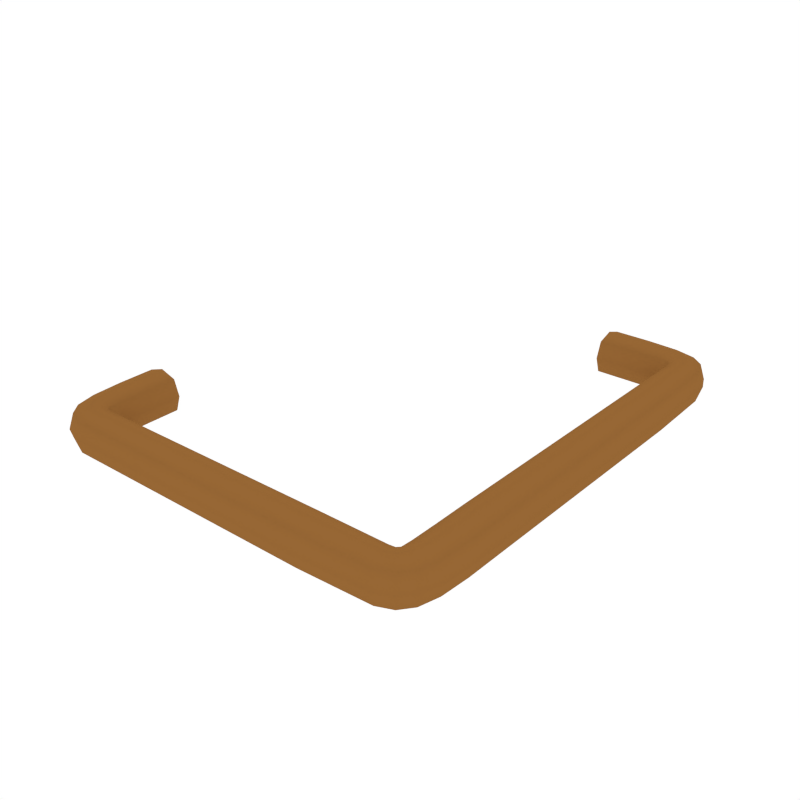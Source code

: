 # Source: Pipe_Corner.blend  (saved by Blender 2.79.0; exported with 4.5.12 LTS)
import bpy
from mathutils import Matrix  # noqa: F401  (used for matrix-valued properties, if any)

bpy.ops.wm.read_factory_settings(use_empty=True)
scene = bpy.context.scene
scene.name = 'Scene'

# ---- collections
col_collection_1 = bpy.data.collections.new('Collection 1'); scene.collection.children.link(col_collection_1)

# ---- materials (node trees are filled in below, after node groups)
mat_orange = bpy.data.materials.new('Orange')
mat_orange.alpha_threshold = 0.0
mat_orange.diffuse_color = (0.3108, 0.1363, 0.03522, 1.0)
mat_orange.roughness = 0.5

# ---- node groups
ng_auto_smooth = bpy.data.node_groups.new('Auto Smooth', 'GeometryNodeTree')
_s = ng_auto_smooth.interface.new_socket(name='Geometry', in_out='OUTPUT', socket_type='NodeSocketGeometry')
_s = ng_auto_smooth.interface.new_socket(name='Geometry', in_out='INPUT', socket_type='NodeSocketGeometry')
_s = ng_auto_smooth.interface.new_socket(name='Angle', in_out='INPUT', socket_type='NodeSocketFloat')
_s.subtype = 'ANGLE'
_s.min_value = 0.0
_s.max_value = 3.142
ng_auto_smooth.is_modifier = True
_N = ng_auto_smooth.nodes; _L = ng_auto_smooth.links
n0 = _N.new('NodeGroupOutput'); n0.name = 'Group Output'; n0.location = (480, -100)
n1 = _N.new('NodeGroupInput'); n1.name = 'Group Input'; n1.location = (-420, -300)
n2 = _N.new('NodeGroupInput'); n2.name = 'Group Input.001'; n2.location = (-60, -100)
n3 = _N.new('GeometryNodeSetShadeSmooth'); n3.name = 'Set Shade Smooth'; n3.location = (120, -100)
n3.domain = 'EDGE'
n4 = _N.new('GeometryNodeSetShadeSmooth'); n4.name = 'Set Shade Smooth.001'; n4.location = (300, -100)
n5 = _N.new('GeometryNodeInputMeshEdgeAngle'); n5.name = 'Edge Angle'; n5.location = (-420, -220)
n6 = _N.new('GeometryNodeInputEdgeSmooth'); n6.name = 'Is Edge Smooth'; n6.location = (-60, -160)
n7 = _N.new('GeometryNodeInputShadeSmooth'); n7.name = 'Is Face Smooth'; n7.location = (-240, -340)
n8 = _N.new('FunctionNodeBooleanMath'); n8.name = 'Boolean Math'; n8.location = (-60, -220)
n9 = _N.new('FunctionNodeCompare'); n9.name = 'Compare'; n9.location = (-240, -180)
n9.operation = 'LESS_EQUAL'
_L.new(n5.outputs[0], n9.inputs[0])
_L.new(n4.outputs[0], n0.inputs[0])
_L.new(n1.outputs[1], n9.inputs[1])
_L.new(n9.outputs[0], n8.inputs[0])
_L.new(n7.outputs[0], n8.inputs[1])
_L.new(n2.outputs[0], n3.inputs[0])
_L.new(n6.outputs[0], n3.inputs[1])
_L.new(n3.outputs[0], n4.inputs[0])
_L.new(n8.outputs[0], n3.inputs[2])
n0.is_active_output = True

# ---- material node trees

# ---- world
world_world = bpy.data.worlds.new('World'); scene.world = world_world
world_world.color = (1.0, 1.0, 1.0)
world_world.use_sun_shadow = False
world_world.sun_shadow_jitter_overblur = 0.0
world_world.cycles.sampling_method = 'NONE'
world_world.cycles.sample_map_resolution = 256

# ---- meshes
me_cube_038 = bpy.data.meshes.new('Cube.038')
me_cube_038.from_pydata([(0.473, -0.7093, -2.243e-07), (0.6718, -0.793, 4.658e-07), (0.5877, -0.7492, -0.1058), (0.5877, -0.7492, 0.1058), (0.6052, -0.529, 0.105), (0.6052, -0.529, -0.105), (0.7099, -0.533, -2.423e-07), (0.5006, -0.525, -2.134e-07), (0.5059, -0.8019, 0.1055), (0.5389, -0.8944, 4.803e-07), (0.5059, -0.8019, -0.1055), (0.5036, -0.7054, -2.279e-07), (0.5307, -0.8712, -0.07733), (0.5307, -0.8713, 0.07733), (0.4812, -0.7325, 0.08085), (0.4812, -0.7325, -0.08085), (0.1785, -0.9081, -1.845e-07), (0.1597, -0.7038, -1.809e-07), (0.1691, -0.8059, 0.1047), (0.1691, -0.8059, -0.1047), (0.6192, -0.8598, 4.658e-07), (0.5247, -0.7164, -0.08159), (0.5579, -0.7859, 0.1061), (0.6508, -0.782, -0.07708), (0.5579, -0.7859, -0.1061), (0.6508, -0.782, 0.07708), (0.4966, -0.7121, -2.279e-07), (0.5247, -0.7164, 0.08159), (0.6015, -0.6706, -0.1052), (0.5022, -0.6547, -2.243e-07), (0.6015, -0.6706, 0.1052), (0.7007, -0.6865, -2.532e-07), (0.6837, -0.532, 0.07812), (0.5267, -0.526, -0.07939), (0.5267, -0.526, 0.07939), (0.6837, -0.532, -0.07812), (0.4988, -0.356, -2.134e-07), (0.7092, -0.356, -2.423e-07), (0.604, -0.356, -0.105), (0.604, -0.356, 0.105), (0.1621, -0.7293, -0.07917), (0.1762, -0.8825, -0.07794), (0.1621, -0.7293, 0.07917), (0.1762, -0.8825, 0.07794), (0.6039, -0.8414, 0.07692), (0.5119, -0.7305, 0.08216), (0.6039, -0.8414, -0.07692), (0.5119, -0.7305, -0.08216), (0.527, -0.6586, -0.08027), (0.6759, -0.6825, -0.07756), (0.527, -0.6586, 0.08028), (0.6759, -0.6825, 0.07756), (0.6829, -0.356, 0.07872), (0.5251, -0.356, 0.07872), (0.5251, -0.356, -0.07872), (0.6829, -0.356, -0.07872), (-1.053, -0.7093, 2.382e-07), (-1.252, -0.793, -4.555e-07), (-1.168, -0.7492, 0.1058), (-1.168, -0.7492, -0.1058), (-1.185, -0.529, -0.105), (-1.185, -0.529, 0.105), (-1.29, -0.533, 3.249e-07), (-1.081, -0.525, 2.815e-07), (-1.086, -0.8019, -0.1055), (-1.119, -0.8944, -5.097e-07), (-1.086, -0.8019, 0.1055), (-1.084, -0.7054, 2.454e-07), (-1.111, -0.8712, 0.07733), (-1.111, -0.8713, -0.07733), (-1.061, -0.7325, -0.08085), (-1.061, -0.7325, 0.08085), (-1.2, -0.8598, -4.772e-07), (-1.105, -0.7164, 0.08159), (-1.138, -0.7859, -0.1061), (-1.231, -0.782, 0.07708), (-1.138, -0.7859, 0.1061), (-1.231, -0.782, -0.07708), (-1.077, -0.7121, 2.454e-07), (-1.105, -0.7164, -0.08159), (-1.182, -0.6706, 0.1052), (-1.082, -0.6547, 2.563e-07), (-1.182, -0.6706, -0.1052), (-1.281, -0.6865, 2.96e-07), (-1.264, -0.532, -0.07812), (-1.107, -0.526, 0.07939), (-1.107, -0.526, -0.07939), (-1.264, -0.532, 0.07812), (-1.079, -0.356, 3.249e-07), (-1.289, -0.356, 3.719e-07), (-1.184, -0.356, 0.105), (-1.184, -0.356, -0.105), (-1.184, -0.8414, -0.07692), (-1.092, -0.7305, -0.08216), (-1.184, -0.8414, 0.07692), (-1.092, -0.7305, 0.08216), (-1.107, -0.6586, 0.08027), (-1.256, -0.6825, 0.07756), (-1.107, -0.6586, -0.08028), (-1.256, -0.6825, -0.07756), (-1.263, -0.356, -0.07872), (-1.105, -0.356, -0.07872), (-1.105, -0.356, 0.07872), (-1.263, -0.356, 0.07872), (0.5113, 1.181, -2.294e-07), (0.595, 1.38, 4.607e-07), (0.5512, 1.296, -0.1058), (0.5512, 1.296, 0.1058), (0.331, 1.314, 0.105), (0.331, 1.314, -0.105), (0.335, 1.418, -2.474e-07), (0.327, 1.209, -2.185e-07), (0.6039, 1.214, 0.1055), (0.6964, 1.247, 4.752e-07), (0.6039, 1.214, -0.1055), (0.5074, 1.212, -2.33e-07), (0.6733, 1.239, -0.07733), (0.6733, 1.239, 0.07733), (0.5345, 1.19, 0.08085), (0.5345, 1.19, -0.08085), (0.7101, 0.887, -1.896e-07), (0.5058, 0.8682, -1.86e-07), (0.6079, 0.8776, 0.1047), (0.6079, 0.8776, -0.1047), (0.6618, 1.328, 4.607e-07), (0.5184, 1.233, -0.08159), (0.588, 1.266, 0.1061), (0.584, 1.359, -0.07708), (0.588, 1.266, -0.1061), (0.584, 1.359, 0.07708), (0.5141, 1.205, -2.33e-07), (0.5184, 1.233, 0.08159), (0.4726, 1.31, -0.1052), (0.4567, 1.211, -2.294e-07), (0.4726, 1.31, 0.1052), (0.4885, 1.409, -2.583e-07), (0.334, 1.392, 0.07812), (0.328, 1.235, -0.07939), (0.328, 1.235, 0.07939), (0.334, 1.392, -0.07812), (0.158, 1.207, -2.185e-07), (0.158, 1.418, -2.474e-07), (0.158, 1.312, -0.105), (0.158, 1.312, 0.105), (0.5313, 0.8706, -0.07917), (0.6845, 0.8847, -0.07794), (0.5313, 0.8706, 0.07917), (0.6845, 0.8847, 0.07794), (0.6434, 1.312, 0.07692), (0.5325, 1.22, 0.08216), (0.6434, 1.312, -0.07692), (0.5325, 1.22, -0.08216), (0.4607, 1.236, -0.08027), (0.4845, 1.384, -0.07756), (0.4607, 1.236, 0.08028), (0.4845, 1.384, 0.07756), (0.158, 1.391, 0.07872), (0.158, 1.234, 0.07872), (0.158, 1.234, -0.07872), (0.158, 1.391, -0.07872)], [], [(0, 26, 47, 15), (0, 15, 40, 17), (0, 17, 42, 14), (0, 14, 45, 26), (1, 31, 51, 25), (1, 25, 44, 20), (1, 20, 46, 23), (1, 23, 49, 31), (2, 28, 49, 23), (2, 23, 46, 24), (2, 24, 47, 21), (2, 21, 48, 28), (3, 30, 50, 27), (3, 27, 45, 22), (3, 22, 44, 25), (3, 25, 51, 30), (4, 39, 53, 34), (4, 34, 50, 30), (4, 30, 51, 32), (4, 32, 52, 39), (5, 38, 55, 35), (5, 35, 49, 28), (5, 28, 48, 33), (5, 33, 54, 38), (6, 37, 52, 32), (6, 32, 51, 31), (6, 31, 49, 35), (6, 35, 55, 37), (7, 36, 54, 33), (7, 33, 48, 29), (7, 29, 50, 34), (7, 34, 53, 36), (8, 22, 45, 14), (8, 14, 42, 18), (8, 18, 43, 13), (8, 13, 44, 22), (9, 20, 44, 13), (9, 13, 43, 16), (9, 16, 41, 12), (9, 12, 46, 20), (10, 24, 46, 12), (10, 12, 41, 19), (10, 19, 40, 15), (10, 15, 47, 24), (11, 29, 48, 21), (11, 21, 47, 26), (11, 26, 45, 27), (11, 27, 50, 29), (43, 68, 65, 16), (64, 70, 40, 19), (42, 71, 66, 18), (66, 68, 43, 18), (56, 78, 95, 71), (17, 56, 71, 42), (56, 70, 93, 78), (57, 83, 99, 77), (57, 77, 92, 72), (57, 72, 94, 75), (57, 75, 97, 83), (58, 80, 97, 75), (58, 75, 94, 76), (58, 76, 95, 73), (58, 73, 96, 80), (59, 82, 98, 79), (59, 79, 93, 74), (59, 74, 92, 77), (59, 77, 99, 82), (60, 91, 101, 86), (60, 86, 98, 82), (60, 82, 99, 84), (60, 84, 100, 91), (61, 90, 103, 87), (61, 87, 97, 80), (61, 80, 96, 85), (61, 85, 102, 90), (62, 89, 100, 84), (62, 84, 99, 83), (62, 83, 97, 87), (62, 87, 103, 89), (63, 88, 102, 85), (63, 85, 96, 81), (63, 81, 98, 86), (63, 86, 101, 88), (64, 74, 93, 70), (64, 69, 92, 74), (65, 72, 92, 69), (40, 70, 56, 17), (16, 65, 69, 41), (65, 68, 94, 72), (66, 76, 94, 68), (41, 69, 64, 19), (66, 71, 95, 76), (67, 81, 96, 73), (67, 73, 95, 78), (67, 78, 93, 79), (67, 79, 98, 81), (104, 130, 151, 119), (104, 119, 144, 121), (104, 121, 146, 118), (104, 118, 149, 130), (105, 135, 155, 129), (105, 129, 148, 124), (105, 124, 150, 127), (105, 127, 153, 135), (106, 132, 153, 127), (106, 127, 150, 128), (106, 128, 151, 125), (106, 125, 152, 132), (107, 134, 154, 131), (107, 131, 149, 126), (107, 126, 148, 129), (107, 129, 155, 134), (108, 143, 157, 138), (108, 138, 154, 134), (108, 134, 155, 136), (108, 136, 156, 143), (109, 142, 159, 139), (109, 139, 153, 132), (109, 132, 152, 137), (109, 137, 158, 142), (110, 141, 156, 136), (110, 136, 155, 135), (110, 135, 153, 139), (110, 139, 159, 141), (111, 140, 158, 137), (111, 137, 152, 133), (111, 133, 154, 138), (111, 138, 157, 140), (112, 126, 149, 118), (112, 118, 146, 122), (112, 122, 147, 117), (112, 117, 148, 126), (113, 124, 148, 117), (113, 117, 147, 120), (113, 120, 145, 116), (113, 116, 150, 124), (114, 128, 150, 116), (114, 116, 145, 123), (114, 123, 144, 119), (114, 119, 151, 128), (115, 133, 152, 125), (115, 125, 151, 130), (115, 130, 149, 131), (115, 131, 154, 133), (53, 146, 121, 36), (39, 122, 146, 53), (52, 147, 122, 39), (37, 120, 147, 52), (55, 145, 120, 37), (38, 123, 145, 55), (54, 144, 123, 38), (36, 121, 144, 54)])
me_cube_038.polygons.foreach_set('use_smooth', [True] * 152)
_uv = me_cube_038.uv_layers.new(name='UVMap')
_uv.uv.foreach_set('vector', [0.0, 0.0, 0.0, 0.0, 0.0, 0.0, 0.0, 0.0, 0.0, 0.0, 0.0, 0.0, 0.0, 0.0, 0.0, 0.0, 0.0, 0.0, 0.0, 0.0, 0.0, 0.0, 0.0, 0.0, 0.0, 0.0, 0.0, 0.0, 0.0, 0.0, 0.0, 0.0, 0.0, 0.0, 0.0, 0.0, 0.0, 0.0, 0.0, 0.0, 0.0, 0.0, 0.0, 0.0, 0.0, 0.0, 0.0, 0.0, 0.0, 0.0, 0.0, 0.0, 0.0, 0.0, 0.0, 0.0, 0.0, 0.0, 0.0, 0.0, 0.0, 0.0, 0.0, 0.0, 0.0, 0.0, 0.0, 0.0, 0.0, 0.0, 0.0, 0.0, 0.0, 0.0, 0.0, 0.0, 0.0, 0.0, 0.0, 0.0, 0.0, 0.0, 0.0, 0.0, 0.0, 0.0, 0.0, 0.0, 0.0, 0.0, 0.0, 0.0, 0.0, 0.0, 0.0, 0.0, 0.0, 0.0, 0.0, 0.0, 0.0, 0.0, 0.0, 0.0, 0.0, 0.0, 0.0, 0.0, 0.0, 0.0, 0.0, 0.0, 0.0, 0.0, 0.0, 0.0, 0.0, 0.0, 0.0, 0.0, 0.0, 0.0, 0.0, 0.0, 0.0, 0.0, 0.0, 0.0, 0.0, 0.0, 0.0, 0.0, 0.0, 0.0, 0.0, 0.0, 0.0, 0.0, 0.0, 0.0, 0.0, 0.0, 0.0, 0.0, 0.0, 0.0, 0.0, 0.0, 0.0, 0.0, 0.0, 0.0, 0.0, 0.0, 0.0, 0.0, 0.0, 0.0, 0.0, 0.0, 0.0, 0.0, 0.0, 0.0, 0.0, 0.0, 0.0, 0.0, 0.0, 0.0, 0.0, 0.0, 0.0, 0.0, 0.0, 0.0, 0.0, 0.0, 0.0, 0.0, 0.0, 0.0, 0.0, 0.0, 0.0, 0.0, 0.0, 0.0, 0.0, 0.0, 0.0, 0.0, 0.0, 0.0, 0.0, 0.0, 0.0, 0.0, 0.0, 0.0, 0.0, 0.0, 0.0, 0.0, 0.0, 0.0, 0.0, 0.0, 0.0, 0.0, 0.0, 0.0, 0.0, 0.0, 0.0, 0.0, 0.0, 0.0, 0.0, 0.0, 0.0, 0.0, 0.0, 0.0, 0.0, 0.0, 0.0, 0.0, 0.0, 0.0, 0.0, 0.0, 0.0, 0.0, 0.0, 0.0, 0.0, 0.0, 0.0, 0.0, 0.0, 0.0, 0.0, 0.0, 0.0, 0.0, 0.0, 0.0, 0.0, 0.0, 0.0, 0.0, 0.0, 0.0, 0.0, 0.0, 0.0, 0.0, 0.0, 0.0, 0.0, 0.0, 0.0, 0.0, 0.0, 0.0, 0.0, 0.0, 0.0, 0.0, 0.0, 0.0, 0.0, 0.0, 0.0, 0.0, 0.0, 0.0, 0.0, 0.0, 0.0, 0.0, 0.0, 0.0, 0.0, 0.0, 0.0, 0.0, 0.0, 0.0, 0.0, 0.0, 0.0, 0.0, 0.0, 0.0, 0.0, 0.0, 0.0, 0.0, 0.0, 0.0, 0.0, 0.0, 0.0, 0.0, 0.0, 0.0, 0.0, 0.0, 0.0, 0.0, 0.0, 0.0, 0.0, 0.0, 0.0, 0.0, 0.0, 0.0, 0.0, 0.0, 0.0, 0.0, 0.0, 0.0, 0.0, 0.0, 0.0, 0.0, 0.0, 0.0, 0.0, 0.0, 0.0, 0.0, 0.0, 0.0, 0.0, 0.0, 0.0, 0.0, 0.0, 0.0, 0.0, 0.0, 0.0, 0.0, 0.0, 0.0, 0.0, 0.0, 0.0, 0.0, 0.0, 0.0, 0.0, 0.0, 0.0, 0.0, 0.0, 0.0, 0.0, 0.0, 0.0, 0.0, 0.0, 0.0, 0.0, 0.0, 0.0, 0.0, 0.0, 0.0, 0.0, 0.0, 0.0, 0.0, 0.0, 0.0, 0.0, 0.0, 0.0, 0.0, 0.0, 0.0, 0.0, 0.0, 0.0, 0.0, 0.0, 0.0, 0.0, 0.0, 0.0, 0.0, 0.0, 0.0, 0.0, 0.0, 0.0, 0.0, 0.0, 0.0, 0.0, 0.0, 0.0, 0.0, 0.0, 0.0, 0.0, 0.0, 0.0, 0.0, 0.0, 0.0, 0.0, 0.0, 0.0, 0.0, 0.0, 0.0, 0.0, 0.0, 0.0, 0.0, 0.0, 0.0, 0.0, 0.0, 0.0, 0.0, 0.0, 0.0, 0.0, 0.0, 0.0, 0.0, 0.0, 0.0, 0.0, 0.0, 0.0, 0.0, 0.0, 0.0, 0.0, 0.0, 0.0, 0.0, 0.0, 0.0, 0.0, 0.0, 0.0, 0.0, 0.0, 0.0, 0.0, 0.0, 0.0, 0.0, 0.0, 0.0, 0.0, 0.0, 0.0, 0.0, 0.0, 0.0, 0.0, 0.0, 0.0, 0.0, 0.0, 0.0, 0.0, 0.0, 0.0, 0.0, 0.0, 0.0, 0.0, 0.0, 0.0, 0.0, 0.0, 0.0, 0.0, 0.0, 0.0, 0.0, 0.0, 0.0, 0.0, 0.0, 0.0, 0.0, 0.0, 0.0, 0.0, 0.0, 0.0, 0.0, 0.0, 0.0, 0.0, 0.0, 0.0, 0.0, 0.0, 0.0, 0.0, 0.0, 0.0, 0.0, 0.0, 0.0, 0.0, 0.0, 0.0, 0.0, 0.0, 0.0, 0.0, 0.0, 0.0, 0.0, 0.0, 0.0, 0.0, 0.0, 0.0, 0.0, 0.0, 0.0, 0.0, 0.0, 0.0, 0.0, 0.0, 0.0, 0.0, 0.0, 0.0, 0.0, 0.0, 0.0, 0.0, 0.0, 0.0, 0.0, 0.0, 0.0, 0.0, 0.0, 0.0, 0.0, 0.0, 0.0, 0.0, 0.0, 0.0, 0.0, 0.0, 0.0, 0.0, 0.0, 0.0, 0.0, 0.0, 0.0, 0.0, 0.0, 0.0, 0.0, 0.0, 0.0, 0.0, 0.0, 0.0, 0.0, 0.0, 0.0, 0.0, 0.0, 0.0, 0.0, 0.0, 0.0, 0.0, 0.0, 0.0, 0.0, 0.0, 0.0, 0.0, 0.0, 0.0, 0.0, 0.0, 0.0, 0.0, 0.0, 0.0, 0.0, 0.0, 0.0, 0.0, 0.0, 0.0, 0.0, 0.0, 0.0, 0.0, 0.0, 0.0, 0.0, 0.0, 0.0, 0.0, 0.0, 0.0, 0.0, 0.0, 0.0, 0.0, 0.0, 0.0, 0.0, 0.0, 0.0, 0.0, 0.0, 0.0, 0.0, 0.0, 0.0, 0.0, 0.0, 0.0, 0.0, 0.0, 0.0, 0.0, 0.0, 0.0, 0.0, 0.0, 0.0, 0.0, 0.0, 0.0, 0.0, 0.0, 0.0, 0.0, 0.0, 0.0, 0.0, 0.0, 0.0, 0.0, 0.0, 0.0, 0.0, 0.0, 0.0, 0.0, 0.0, 0.0, 0.0, 0.0, 0.0, 0.0, 0.0, 0.0, 0.0, 0.0, 0.0, 0.0, 0.0, 0.0, 0.0, 0.0, 0.0, 0.0, 0.0, 0.0, 0.0, 0.0, 0.0, 0.0, 0.0, 0.0, 0.0, 0.0, 0.0, 0.0, 0.0, 0.0, 0.0, 0.0, 0.0, 0.0, 0.0, 0.0, 0.0, 0.0, 0.0, 0.0, 0.0, 0.0, 0.0, 0.0, 0.0, 0.0, 0.0, 0.0, 0.0, 0.0, 0.0, 0.0, 0.0, 0.0, 0.0, 0.0, 0.0, 0.0, 0.0, 0.0, 0.0, 0.0, 0.0, 0.0, 0.0, 0.0, 0.0, 0.0, 0.0, 0.0, 0.0, 0.0, 0.0, 0.0, 0.0, 0.0, 0.0, 0.0, 0.0, 0.0, 0.0, 0.0, 0.0, 0.0, 0.0, 0.0, 0.0, 0.0, 0.0, 0.0, 0.0, 0.0, 0.0, 0.0, 0.0, 0.0, 0.0, 0.0, 0.0, 0.0, 0.0, 0.0, 0.0, 0.0, 0.0, 0.0, 0.0, 0.0, 0.0, 0.0, 0.0, 0.0, 0.0, 0.0, 0.0, 0.0, 0.0, 0.0, 0.0, 0.0, 0.0, 0.0, 0.0, 0.0, 0.0, 0.0, 0.0, 0.0, 0.0, 0.0, 0.0, 0.0, 0.0, 0.0, 0.0, 0.0, 0.0, 0.0, 0.0, 0.0, 0.0, 0.0, 0.0, 0.0, 0.0, 0.0, 0.0, 0.0, 0.0, 0.0, 0.0, 0.0, 0.0, 0.0, 0.0, 0.0, 0.0, 0.0, 0.0, 0.0, 0.0, 0.0, 0.0, 0.0, 0.0, 0.0, 0.0, 0.0, 0.0, 0.0, 0.0, 0.0, 0.0, 0.0, 0.0, 0.0, 0.0, 0.0, 0.0, 0.0, 0.0, 0.0, 0.0, 0.0, 0.0, 0.0, 0.0, 0.0, 0.0, 0.0, 0.0, 0.0, 0.0, 0.0, 0.0, 0.0, 0.0, 0.0, 0.0, 0.0, 0.0, 0.0, 0.0, 0.0, 0.0, 0.0, 0.0, 0.0, 0.0, 0.0, 0.0, 0.0, 0.0, 0.0, 0.0, 0.0, 0.0, 0.0, 0.0, 0.0, 0.0, 0.0, 0.0, 0.0, 0.0, 0.0, 0.0, 0.0, 0.0, 0.0, 0.0, 0.0, 0.0, 0.0, 0.0, 0.0, 0.0, 0.0, 0.0, 0.0, 0.0, 0.0, 0.0, 0.0, 0.0, 0.0, 0.0, 0.0, 0.0, 0.0, 0.0, 0.0, 0.0, 0.0, 0.0, 0.0, 0.0, 0.0, 0.0, 0.0, 0.0, 0.0, 0.0, 0.0, 0.0, 0.0, 0.0, 0.0, 0.0, 0.0, 0.0, 0.0, 0.0, 0.0, 0.0, 0.0, 0.0, 0.0, 0.0, 0.0, 0.0, 0.0, 0.0, 0.0, 0.0, 0.0, 0.0, 0.0, 0.0, 0.0, 0.0, 0.0, 0.0, 0.0, 0.0, 0.0, 0.0, 0.0, 0.0, 0.0, 0.0, 0.0, 0.0, 0.0, 0.0, 0.0, 0.0, 0.0, 0.0, 0.0, 0.0, 0.0, 0.0, 0.0, 0.0, 0.0, 0.0, 0.0, 0.0, 0.0, 0.0, 0.0, 0.0, 0.0, 0.0, 0.0, 0.0, 0.0, 0.0, 0.0, 0.0, 0.0, 0.0, 0.0, 0.0, 0.0, 0.0, 0.0, 0.0, 0.0, 0.0, 0.0, 0.0, 0.0, 0.0, 0.0, 0.0, 0.0, 0.0, 0.0, 0.0, 0.0, 0.0, 0.0, 0.0, 0.0, 0.0, 0.0, 0.0, 0.0, 0.0, 0.0, 0.0, 0.0, 0.0, 0.0, 0.0, 0.0, 0.0, 0.0, 0.0, 0.0, 0.0, 0.0, 0.0, 0.0, 0.0, 0.0, 0.0, 0.0, 0.0, 0.0, 0.0, 0.0, 0.0, 0.0, 0.0, 0.0, 0.0, 0.0, 0.0, 0.0, 0.0, 0.0, 0.0, 0.0, 0.0, 0.0, 0.0, 0.0, 0.0, 0.0, 0.0, 0.0, 0.0, 0.0, 0.0, 0.0, 0.0, 0.0, 0.0, 0.0, 0.0, 0.0, 0.0, 0.0, 0.0, 0.0, 0.0, 0.0, 0.0, 0.0, 0.0, 0.0, 0.0, 0.0, 0.0, 0.0, 0.0, 0.0, 0.0, 0.0, 0.0, 0.0, 0.0, 0.0, 0.0, 0.0, 0.0, 0.0, 0.0, 0.0, 0.0, 0.0, 0.0, 0.0, 0.0, 0.0, 0.0, 0.0, 0.0, 0.0, 0.0, 0.0, 0.0, 0.0, 0.0, 0.0, 0.0, 0.0, 0.0, 0.0, 0.0, 0.0, 0.0, 0.0, 0.0, 0.0, 0.0, 0.0, 0.0, 0.0, 0.0, 0.0, 0.0, 0.0, 0.0, 0.0, 0.0, 0.0, 0.0, 0.0, 0.0, 0.0, 0.0, 0.0, 0.0, 0.0, 0.0, 0.0, 0.0, 0.0, 0.0, 0.0, 0.0, 0.0, 0.0, 0.0, 0.0, 0.0, 0.0, 0.0, 0.0, 0.0, 0.0, 0.0, 0.0, 0.0, 0.0, 0.0, 0.0, 0.0, 0.0, 0.0, 0.0, 0.0, 0.0, 0.0, 0.0, 0.0, 0.0, 0.0, 0.0, 0.0, 0.0, 0.0, 0.0, 0.0, 0.0, 0.0, 0.0, 0.0, 0.0, 0.0, 0.0, 0.0, 0.0, 0.0, 0.0, 0.0, 0.0, 0.0, 0.0, 0.0, 0.0])
me_cube_038.materials.append(mat_orange)
me_cube_038.use_remesh_preserve_volume = False
me_cube_038.use_remesh_preserve_attributes = False
me_cube_038.use_mirror_vertex_groups = False
me_cube_038.update()

# ---- objects
ob_pipe_corner = bpy.data.objects.new('Pipe_Corner', me_cube_038)

# ---- transforms, parenting, visibility, modifiers, constraints
ob_pipe_corner.location = (0.0, 0.0, 0.0)
ob_pipe_corner.lineart.crease_threshold = 0.0
_m = ob_pipe_corner.modifiers.new('Auto Smooth', 'NODES')
_m.node_group = ng_auto_smooth
_gi = [s.identifier for s in ng_auto_smooth.interface.items_tree if s.item_type == 'SOCKET' and s.in_out == 'INPUT']
_m[_gi[1]] = 1.082  # Angle

# ---- collection membership
col_collection_1.objects.link(ob_pipe_corner)

# ---- scene / render settings (as saved in the file)
scene.frame_start = 1; scene.frame_end = 250; scene.frame_set(0)
scene.render.engine = 'CYCLES'
scene.render.resolution_x = 1000
scene.render.resolution_y = 1000
scene.render.dither_intensity = 0.0
scene.cycles.samples = 200
scene.cycles.sampling_pattern = 'TABULATED_SOBOL'
scene.cycles.light_sampling_threshold = 0.0
scene.cycles.use_adaptive_sampling = False
scene.cycles.use_light_tree = False
scene.cycles.caustics_reflective = False
scene.cycles.caustics_refractive = False
scene.cycles.blur_glossy = 0.0
scene.cycles.max_bounces = 2
scene.cycles.pixel_filter_type = 'GAUSSIAN'
scene.cycles.sample_clamp_indirect = 0.0
scene.view_settings.view_transform = 'Standard'
bpy.context.view_layer.update()

# ---- added for rendering (the .blend has no active camera): camera
cam_auto = bpy.data.cameras.new('AutoCamera')
cam_auto.lens = 50.0
cam_auto.sensor_width = 36.0
cam_auto.clip_end = 1000.0
ob_auto_camera = bpy.data.objects.new('AutoCamera', cam_auto)
scene.collection.objects.link(ob_auto_camera)
ob_auto_camera.location = (2.55544, -3.1594, 2.27637)
ob_auto_camera.rotation_euler = (1.09748, -7.21219e-08, 0.694738)
scene.camera = ob_auto_camera
bpy.context.view_layer.update()
